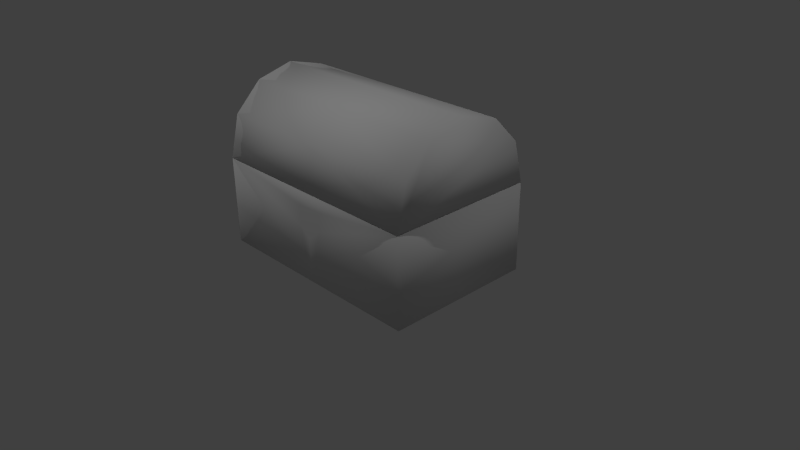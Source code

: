 # Source: chest.blend  (saved by Blender 2.76.0; exported with 4.5.12 LTS)
import bpy
from mathutils import Matrix  # noqa: F401  (used for matrix-valued properties, if any)

bpy.ops.wm.read_factory_settings(use_empty=True)
scene = bpy.context.scene
scene.name = 'Scene'

# ---- collections
col_collection_1 = bpy.data.collections.new('Collection 1'); scene.collection.children.link(col_collection_1)

# ---- world
world_world = bpy.data.worlds.new('World'); scene.world = world_world
world_world.color = (0.05088, 0.05088, 0.05088)
world_world.use_sun_shadow = False
world_world.sun_shadow_jitter_overblur = 0.0
world_world.cycles.sampling_method = 'MANUAL'
world_world.cycles.sample_map_resolution = 256

# ---- cameras
cam_camera = bpy.data.cameras.new('Camera')
cam_camera.clip_end = 100.0
cam_camera.lens = 35.0
cam_camera.sensor_width = 32.0
cam_camera.sensor_height = 18.0
cam_camera.ortho_scale = 7.314
cam_camera.dof.focus_distance = 0.0
cam_camera.dof.aperture_fstop = 128.0

# ---- lights
light_lamp_003 = bpy.data.lights.new('Lamp.003', 'POINT')
light_lamp_003.transmission_factor = 0.0
light_lamp_003.cutoff_distance = 30.0
light_lamp_003.energy = 100.0
light_lamp_003.shadow_buffer_clip_start = 1.001
light_lamp_003.shadow_soft_size = 0.1
light_lamp_003.shadow_maximum_resolution = 0.006
light_lamp_003.use_absolute_resolution = True
light_lamp_003.cycles.use_multiple_importance_sampling = False
light_lamp_002 = bpy.data.lights.new('Lamp.002', 'POINT')
light_lamp_002.transmission_factor = 0.0
light_lamp_002.cutoff_distance = 30.0
light_lamp_002.energy = 100.0
light_lamp_002.shadow_buffer_clip_start = 1.001
light_lamp_002.shadow_soft_size = 0.1
light_lamp_002.shadow_maximum_resolution = 0.006
light_lamp_002.use_absolute_resolution = True
light_lamp_002.cycles.use_multiple_importance_sampling = False
light_lamp_001 = bpy.data.lights.new('Lamp.001', 'POINT')
light_lamp_001.transmission_factor = 0.0
light_lamp_001.cutoff_distance = 30.0
light_lamp_001.energy = 100.0
light_lamp_001.shadow_buffer_clip_start = 1.001
light_lamp_001.shadow_soft_size = 0.1
light_lamp_001.shadow_maximum_resolution = 0.006
light_lamp_001.use_absolute_resolution = True
light_lamp_001.cycles.use_multiple_importance_sampling = False
light_lamp = bpy.data.lights.new('Lamp', 'POINT')
light_lamp.transmission_factor = 0.0
light_lamp.cutoff_distance = 30.0
light_lamp.energy = 100.0
light_lamp.shadow_buffer_clip_start = 1.001
light_lamp.shadow_soft_size = 0.1
light_lamp.shadow_maximum_resolution = 0.006
light_lamp.use_absolute_resolution = True
light_lamp.cycles.use_multiple_importance_sampling = False

# ---- meshes
me_cylinder = bpy.data.meshes.new('Cylinder')
me_cylinder.from_pydata([(-1.531, 0.0004681, 2.232), (-1.531, 0.5005, 2.098), (-1.531, 0.8665, 1.732), (-1.531, 1.0, 1.181), (-1.531, -0.9995, 1.181), (-1.531, -0.8656, 1.732), (-1.531, -0.4995, 2.098), (-1.531, 1.0, 1.169), (-1.531, -0.9995, 1.169), (-1.531, 1.0, 2.384e-07), (-1.531, -0.9995, -2.384e-07), (-1.352, 0.7667, 1.169), (-1.352, -0.7658, 1.169), (-1.352, 0.7667, 1.077), (-1.352, -0.7658, 1.077), (1.531, 0.0004681, 2.232), (0.0, 0.000468, 2.232), (1.531, 0.5005, 2.098), (0.0, 0.5005, 2.098), (1.531, 0.8665, 1.732), (0.0, 0.8665, 1.732), (1.531, 1.0, 1.181), (0.0, 1.0, 1.181), (1.531, -0.9995, 1.181), (0.0, -0.9995, 1.181), (1.531, -0.8656, 1.732), (0.0, -0.8656, 1.732), (1.531, -0.4995, 2.098), (0.0, -0.4995, 2.098), (1.531, 1.0, 1.169), (0.0, 1.0, 1.169), (1.531, -0.9995, 1.169), (0.0, -0.9995, 1.169), (1.531, 1.0, 2.384e-07), (0.0, 1.0, 2.384e-07), (1.531, -0.9995, -2.384e-07), (0.0, -0.9995, -2.384e-07), (1.352, 0.7667, 1.169), (0.0, 0.7667, 1.169), (1.352, -0.7658, 1.169), (0.0, -0.7658, 1.169), (1.352, 0.7667, 1.077), (0.0, 0.7667, 1.077), (1.352, -0.7658, 1.077), (0.0, -0.7658, 1.077), (0.0, -0.9995, 0.5758), (0.0, -0.9995, 0.9841), (0.1956, -0.9995, 0.7394), (0.2001, -0.9995, 0.9852), (-0.1582, -0.9995, 0.7061), (-0.1519, -0.9995, 0.9701)], [], [(0, 16, 18, 1), (1, 18, 20, 2), (2, 20, 22, 3), (0, 1, 2, 3, 4, 5, 6), (4, 24, 26, 5), (6, 28, 16, 0), (5, 26, 28, 6), (46, 50, 49, 45), (3, 7, 30, 22), (9, 34, 36, 10), (8, 7, 9, 10), (7, 30, 34, 9), (22, 24, 4, 3), (8, 32, 40, 12), (7, 8, 12, 11), (7, 11, 38, 30), (12, 40, 44, 14), (11, 12, 14, 13), (11, 13, 42, 38), (13, 14, 44, 42), (15, 17, 18, 16), (17, 19, 20, 18), (19, 21, 22, 20), (15, 27, 25, 23, 21, 19, 17), (23, 25, 26, 24), (27, 15, 16, 28), (25, 27, 28, 26), (32, 46, 48, 47, 45, 36, 35, 31), (21, 22, 30, 29), (33, 35, 36, 34), (31, 35, 33, 29), (29, 33, 34, 30), (22, 21, 23, 24), (31, 39, 40, 32), (29, 37, 39, 31), (29, 30, 38, 37), (39, 43, 44, 40), (37, 41, 43, 39), (37, 38, 42, 41), (41, 42, 44, 43), (46, 45, 47, 48), (32, 8, 10, 36, 45, 49, 50, 46)])
me_cylinder.polygons.foreach_set('use_smooth', [True] * 42)
_uv = me_cylinder.uv_layers.new(name='UVMap')
_uv.uv.foreach_set('vector', [0.2937, 0.5731, 0.5029, 0.5731, 0.5029, 0.641, 0.2937, 0.641, 0.2937, 0.641, 0.5029, 0.641, 0.5029, 0.6945, 0.2937, 0.6945, 0.2937, 0.6945, 0.5029, 0.6945, 0.5029, 0.7706, 0.2937, 0.7706, 0.4281, 0.9045, 0.3625, 0.8935, 0.2938, 0.8491, 0.2686, 0.7773, 0.5784, 0.7767, 0.547, 0.8491, 0.4912, 0.8922, 0.2938, 0.3419, 0.5031, 0.3419, 0.5031, 0.4566, 0.2938, 0.4566, 0.2937, 0.5051, 0.5029, 0.5051, 0.5029, 0.5731, 0.2937, 0.5731, 0.2938, 0.4566, 0.5031, 0.4566, 0.5031, 0.5057, 0.2938, 0.5057, 0.4954, 0.2273, 0.4758, 0.2255, 0.4749, 0.1918, 0.4952, 0.1751, 0.7039, 0.9065, 0.7034, 0.9065, 0.7034, 0.8456, 0.7039, 0.8456, 0.7315, 0.6959, 0.7296, 0.4949, 0.974, 0.4934, 0.9749, 0.6954, 0.2871, 0.2537, 0.034, 0.2537, 0.03449, 0.001953, 0.2861, 0.0004882, 0.2699, 0.2991, 0.2691, 0.5226, 0.016, 0.521, 0.01445, 0.2983, 0.8364, 0.8584, 0.972, 0.8584, 0.972, 0.9628, 0.8364, 0.9628, 0.3114, 0.977, 0.3114, 0.9432, 0.3165, 0.9432, 0.3165, 0.9731, 0.3553, 0.977, 0.3114, 0.977, 0.3165, 0.9731, 0.3502, 0.9731, 0.3553, 0.977, 0.3502, 0.9731, 0.3502, 0.9432, 0.3553, 0.9432, 0.6998, 0.8923, 0.6998, 0.8385, 0.7034, 0.8385, 0.7034, 0.8923, 0.6516, 0.8571, 0.6516, 0.7962, 0.6552, 0.7962, 0.6552, 0.8571, 0.6998, 0.8923, 0.6962, 0.8923, 0.6962, 0.8385, 0.6998, 0.8385, 0.8563, 0.9596, 0.7355, 0.9596, 0.7355, 0.8524, 0.8563, 0.8524, 0.7121, 0.5731, 0.7121, 0.641, 0.5029, 0.641, 0.5029, 0.5731, 0.7121, 0.641, 0.7121, 0.6945, 0.5029, 0.6945, 0.5029, 0.641, 0.7121, 0.6945, 0.7121, 0.7706, 0.5029, 0.7706, 0.5029, 0.6945, 0.5714, 0.8715, 0.6338, 0.8818, 0.698, 0.9257, 0.7285, 0.9963, 0.4173, 0.9963, 0.4453, 0.9257, 0.5085, 0.8808, 0.7115, 0.3419, 0.7115, 0.4566, 0.5031, 0.4566, 0.5031, 0.3419, 0.7121, 0.5051, 0.7121, 0.5731, 0.5029, 0.5731, 0.5029, 0.5051, 0.7115, 0.4566, 0.7115, 0.5057, 0.5031, 0.5057, 0.5031, 0.4566, 0.4953, 0.251, 0.4954, 0.2273, 0.521, 0.2275, 0.5205, 0.196, 0.4952, 0.1751, 0.4953, 0.1015, 0.6924, 0.1015, 0.6924, 0.251, 0.7039, 0.7847, 0.7039, 0.8456, 0.7034, 0.8456, 0.7034, 0.7847, 0.7304, 0.3194, 0.9756, 0.3171, 0.974, 0.4934, 0.7296, 0.4949, 0.9639, 0.001813, 0.9633, 0.253, 0.7144, 0.2524, 0.7144, 0.001198, 0.2683, 0.7182, 0.016, 0.7197, 0.016, 0.521, 0.2691, 0.5226, 0.8364, 0.8584, 0.8364, 0.7539, 0.972, 0.7539, 0.972, 0.8584, 0.3114, 0.9094, 0.3165, 0.9134, 0.3165, 0.9432, 0.3114, 0.9432, 0.3553, 0.9094, 0.3502, 0.9134, 0.3165, 0.9134, 0.3114, 0.9094, 0.3553, 0.9094, 0.3553, 0.9432, 0.3502, 0.9432, 0.3502, 0.9134, 0.6998, 0.7847, 0.7034, 0.7847, 0.7034, 0.8385, 0.6998, 0.8385, 0.6325, 0.7977, 0.6361, 0.7977, 0.6361, 0.8586, 0.6325, 0.8586, 0.6998, 0.7847, 0.6998, 0.8385, 0.6962, 0.8385, 0.6962, 0.7847, 0.8563, 0.7452, 0.8563, 0.8524, 0.7355, 0.8524, 0.7355, 0.7452, 0.4954, 0.2273, 0.4952, 0.1751, 0.5205, 0.196, 0.521, 0.2275, 0.4953, 0.251, 0.2981, 0.251, 0.2981, 0.1015, 0.4953, 0.1015, 0.4952, 0.1751, 0.4749, 0.1918, 0.4758, 0.2255, 0.4954, 0.2273])
me_cylinder.use_remesh_preserve_volume = False
me_cylinder.use_remesh_preserve_attributes = False
me_cylinder.use_mirror_vertex_groups = False
me_cylinder.use_paint_bone_selection = False
me_cylinder.use_paint_mask_vertex = True
me_cylinder.update()
arm_armature = bpy.data.armatures.new('Armature')  # bones are not reproduced

# ---- objects
ob_lamp_003 = bpy.data.objects.new('Lamp.003', light_lamp_003)
ob_lamp_002 = bpy.data.objects.new('Lamp.002', light_lamp_002)
ob_lamp_001 = bpy.data.objects.new('Lamp.001', light_lamp_001)
ob_armature = bpy.data.objects.new('Armature', arm_armature)
ob_cylinder = bpy.data.objects.new('Cylinder', me_cylinder)
ob_lamp = bpy.data.objects.new('Lamp', light_lamp)
ob_camera = bpy.data.objects.new('Camera', cam_camera)

# ---- transforms, parenting, visibility, modifiers, constraints
ob_lamp_003.location = (-5.044, 1.268, 0.8344)
ob_lamp_003.rotation_euler = (0.6503, 0.05522, 1.866)
ob_lamp_003.lock_rotations_4d = False
ob_lamp_003.empty_display_type = 'ARROWS'
ob_lamp_003.color = (0.0, 0.0, 0.0, 0.0)
ob_lamp_003.lineart.crease_threshold = 0.0
ob_lamp_002.location = (0.1055, -3.182, 5.904)
ob_lamp_002.rotation_euler = (0.6503, 0.05522, 1.866)
ob_lamp_002.lock_rotations_4d = False
ob_lamp_002.empty_display_type = 'ARROWS'
ob_lamp_002.color = (0.0, 0.0, 0.0, 0.0)
ob_lamp_002.lineart.crease_threshold = 0.0
ob_lamp_001.location = (-5.044, -3.182, 5.904)
ob_lamp_001.rotation_euler = (0.6503, 0.05522, 1.866)
ob_lamp_001.lock_rotations_4d = False
ob_lamp_001.empty_display_type = 'ARROWS'
ob_lamp_001.color = (0.0, 0.0, 0.0, 0.0)
ob_lamp_001.lineart.crease_threshold = 0.0
ob_armature.location = (0.0, 0.0, 0.0)
ob_armature.show_in_front = True
ob_armature.lineart.crease_threshold = 0.0
ob_cylinder.parent = ob_armature
ob_cylinder.location = (0.0, 0.0, 0.0)
ob_cylinder.lineart.crease_threshold = 0.0
_vg = ob_cylinder.vertex_groups.new(name='Bone')
for _i, _w in zip([0, 1, 2, 3, 4, 5, 6, 7, 8, 9, 10, 11, 12, 13, 14, 15, 17, 18, 19, 20, 21, 22, 23, 24, 25, 27, 29, 30, 31, 32, 33, 34, 35, 36, 37, 38, 39, 40, 41, 42, 43, 44, 45, 46, 47, 48, 49, 50], [0.0, 0.0, 0.0, 0.0, 0.103, 0.0, 0.0, 0.995, 1.0, 1.0, 1.0, 1.0, 1.0, 1.0, 1.0, 0.09574, 0.0, 0.0, 0.0, 0.0, 0.0, 0.0, 0.0725, 0.06327, 0.05798, 0.06116, 1.0, 0.9904, 1.0, 1.0, 1.0, 1.0, 1.0, 1.0, 1.0, 1.0, 1.0, 1.0, 1.0, 1.0, 1.0, 1.0, 1.0, 1.0, 1.0, 1.0, 1.0, 1.0]): _vg.add([_i], _w, 'REPLACE')
_vg = ob_cylinder.vertex_groups.new(name='Bone.001')
for _i, _w in zip([0, 1, 2, 3, 4, 5, 6, 7, 8, 9, 10, 11, 12, 13, 14, 15, 16, 17, 18, 19, 20, 21, 22, 23, 24, 25, 26, 27, 28, 29, 31, 32, 33, 35, 36, 37, 38, 39, 40, 41, 42, 43, 44, 45, 46, 47, 48, 49, 50], [1.0, 1.0, 1.0, 1.0, 1.0, 1.0, 1.0, 0.0, 0.0, 0.0, 0.0, 0.0, 0.0, 0.0, 0.0, 0.9982, 1.0, 1.0, 1.0, 1.0, 1.0, 0.9833, 1.0, 1.0, 1.0, 0.9999, 0.9959, 1.0, 0.9945, 0.0, 0.0, 0.0, 0.0, 0.0, 0.001911, 0.0, 0.0, 0.0, 0.0, 0.0, 0.0, 0.0, 0.0, 0.0009698, 0.0003025, 0.0006006, 0.0002381, 0.0006699, 0.0002711]): _vg.add([_i], _w, 'REPLACE')
_m = ob_cylinder.modifiers.new('Armature', 'ARMATURE')
_m.object = ob_armature
ob_lamp.location = (4.076, 1.005, 5.904)
ob_lamp.rotation_euler = (0.6503, 0.05522, 1.866)
ob_lamp.lock_rotations_4d = False
ob_lamp.empty_display_type = 'ARROWS'
ob_lamp.color = (0.0, 0.0, 0.0, 0.0)
ob_lamp.lineart.crease_threshold = 0.0
ob_camera.location = (7.481, -6.508, 5.344)
ob_camera.rotation_euler = (1.109, 0.01082, 0.8149)
ob_camera.lock_rotations_4d = False
ob_camera.empty_display_type = 'ARROWS'
ob_camera.color = (0.0, 0.0, 0.0, 0.0)
ob_camera.display_type = 'WIRE'
ob_camera.lineart.crease_threshold = 0.0

# ---- collection membership
col_collection_1.objects.link(ob_lamp_003)
col_collection_1.objects.link(ob_lamp_002)
col_collection_1.objects.link(ob_lamp_001)
col_collection_1.objects.link(ob_armature)
col_collection_1.objects.link(ob_cylinder)
col_collection_1.objects.link(ob_lamp)
col_collection_1.objects.link(ob_camera)

# ---- scene / render settings (as saved in the file)
scene.camera = ob_camera
scene.frame_start = 1; scene.frame_end = 40; scene.frame_set(38)
scene.render.engine = 'BLENDER_EEVEE_NEXT'
scene.render.resolution_percentage = 50
scene.render.dither_intensity = 0.0
scene.cycles.use_denoising = False
scene.cycles.samples = 10
scene.cycles.sampling_pattern = 'TABULATED_SOBOL'
scene.cycles.light_sampling_threshold = 0.0
scene.cycles.use_adaptive_sampling = False
scene.cycles.use_light_tree = False
scene.cycles.blur_glossy = 0.0
scene.cycles.pixel_filter_type = 'GAUSSIAN'
scene.cycles.sample_clamp_indirect = 0.0
scene.view_settings.view_transform = 'Standard'
bpy.context.view_layer.update()
